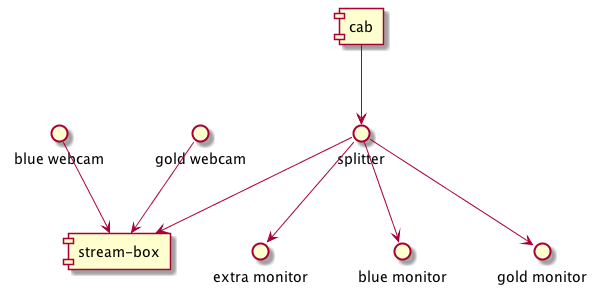

The diagram above was rendered by PlantUML. Its source (embedded in the PNG):
@startuml
[cab]
() splitter
[stream-box]
() "blue webcam" as bcam
() "gold webcam" as gcam
() "extra monitor" as auxout
() "blue monitor" as bmonitor
() "gold monitor" as gmonitor

[cab] --> splitter
bcam --> [stream-box]
splitter --> [stream-box]
splitter --> auxout
splitter --> gmonitor
splitter --> bmonitor
gcam --> [stream-box]

@enduml